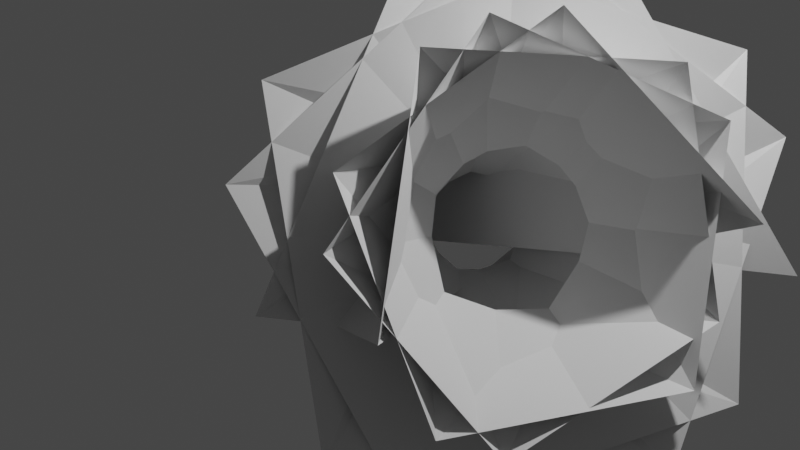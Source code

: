 # Source: flower.blend  (saved by Blender 2.93.21; exported with 4.5.12 LTS)
import bpy
from mathutils import Matrix  # noqa: F401  (used for matrix-valued properties, if any)

bpy.ops.wm.read_factory_settings(use_empty=True)
scene = bpy.context.scene
scene.name = 'Scene'

# ---- collections
col_collection = bpy.data.collections.new('Collection'); scene.collection.children.link(col_collection)

# ---- world
world_world = bpy.data.worlds.new('World'); scene.world = world_world
world_world.use_nodes = True; world_world.node_tree.nodes.clear()
_N = world_world.node_tree.nodes; _L = world_world.node_tree.links
n0 = _N.new('ShaderNodeOutputWorld'); n0.name = 'World Output'; n0.location = (300, 300)
n1 = _N.new('ShaderNodeBackground'); n1.name = 'Background'; n1.location = (10, 300)
n1.inputs[0].default_value = (0.05088, 0.05088, 0.05088, 1.0)
_L.new(n1.outputs[0], n0.inputs[0])
n0.is_active_output = True
world_world.color = (0.05088, 0.05088, 0.05088)
world_world.use_sun_shadow = False
world_world.sun_shadow_jitter_overblur = 0.0

# ---- cameras
cam_camera = bpy.data.cameras.new('Camera')
cam_camera.clip_end = 100.0
cam_camera.ortho_scale = 7.314

# ---- lights
light_light = bpy.data.lights.new('Light', 'POINT')
light_light.transmission_factor = 0.0
light_light.energy = 1000.0
light_light.shadow_soft_size = 0.1
light_light.shadow_maximum_resolution = 0.006
light_light.use_absolute_resolution = True

# ---- meshes
me_cube_001 = bpy.data.meshes.new('Cube.001')
me_cube_001.from_pydata([(-2.593, -1.054, -0.8755), (-0.6667, -0.271, 0.2036), (-0.6667, 0.2451, -0.2252), (-0.1816, 0.4423, 0.3674), (0.603, -0.271, -0.2252), (1.756, 0.1691, 0.3212), (1.809, 0.782, -0.3409), (-0.6529, -0.9253, -0.6007), (-0.8882, -0.8588, 0.009541), (-1.128, -0.2662, 0.2133), (-0.9961, -0.6938, 0.8653), (0.1565, -0.3568, 0.6822), (0.43, -0.757, 1.93), (0.1686, 0.0403, 2.252), (-0.3167, -0.3699, -0.7042), (-1.243, -0.905, -0.282), (-1.001, -1.658, -0.2631), (-0.3016, -1.262, 0.6481), (-0.08249, -2.539, 0.9821), (-0.8391, -2.551, 1.467), (-0.388, -0.03264, -0.1444), (-0.8376, -0.7052, -0.9619), (-0.1884, -0.9914, -1.311), (-0.07855, -1.617, -0.2759), (0.82, -2.397, -0.889), (0.1612, -2.912, -1.219), (-0.759, -0.4235, 0.232), (-0.5251, 0.03101, -0.7982), (0.6007, 0.6143, -0.888), (0.4883, -0.8857, -0.6924), (1.773, -0.5456, -0.854), (1.657, -0.4964, -1.744), (-0.8686, -0.9514, -0.1441), (-0.778, 0.1903, -0.0385), (-0.4046, 0.2595, 0.6552), (0.5417, -0.1734, 0.0285), (1.335, 0.2151, 1.034), (1.386, 1.042, 0.6861), (-0.551, -0.818, -0.704), (-1.214, -0.4683, 0.1683), (-1.106, -1.048, 0.6958), (0.0009221, -0.5576, 0.7965), (0.1685, -1.265, 1.92), (-0.2419, -0.6228, 2.396), (-0.2866, -0.225, -0.6009), (-1.174, -0.9487, -0.4905), (-0.8313, -1.647, -0.6335), (-0.3162, -1.457, 0.4502), (0.03773, -2.748, 0.4638), (-0.7647, -2.974, 0.8002), (-0.4752, -0.06927, 0.009263), (-0.718, -0.5244, -1.019), (0.004207, -0.6326, -1.322), (0.06991, -1.512, -0.4868), (1.14, -1.991, -1.132), (0.608, -2.455, -1.688), (-0.8316, -0.5863, 0.2037), (-0.5361, 0.1629, -0.6174), (0.4266, 0.7821, -0.3662), (0.5754, -0.6388, -0.5973), (1.697, -0.1781, -0.4255), (1.8, 0.1489, -1.306), (-0.8168, -0.9942, -0.3116), (-0.9031, 0.07379, 0.1065), (-0.6339, -0.01908, 0.8443), (0.4357, -0.1585, 0.2857), (1.032, 0.007156, 1.472), (1.009, 0.8999, 1.369), (-0.4532, -0.676, -0.7574), (-1.264, -0.657, 0.05816), (-1.142, -1.348, 0.4231), (-0.1378, -0.7973, 0.8269), (-0.01499, -1.774, 1.734), (-0.5692, -1.338, 2.291), (-1.073, -0.9243, -0.6893), (-0.6197, -1.515, -0.9556), (-0.2779, -1.589, 0.2078), (0.4485, -2.616, -0.1516), (-0.404, -3.043, -0.1107), (-0.1502, -2.51, -0.2974), (0.1288, 0.4406, -0.2762), (0.1204, 0.4145, -0.2256), (0.112, 0.385, -0.1769), (0.1035, 0.3512, -0.1312), (0.09494, 0.3153, -0.08715), (0.08641, 0.2764, -0.04571), (0.07793, 0.2348, -0.007067), (0.06954, 0.1905, 0.0286), (0.06127, 0.1439, 0.06111), (0.05316, 0.09509, 0.09033), (0.04526, 0.04436, 0.1161), (0.0376, -0.008069, 0.1383), (1.248, -0.3454, -0.3065), (1.247, -0.3512, -0.3043), (1.246, -0.3569, -0.3022), (1.245, -0.3628, -0.3004), (1.244, -0.3686, -0.2986), (1.244, -0.3746, -0.2971), (1.243, -0.3806, -0.2957), (1.242, -0.3866, -0.2945), (1.241, -0.3926, -0.2935), (1.241, -0.3987, -0.2927), (1.24, -0.4048, -0.2919), (1.239, -0.415, -0.2912)], [(58, 80), (80, 81), (81, 82), (82, 83), (83, 84), (84, 85), (85, 86), (86, 87), (87, 88), (88, 89), (89, 90), (90, 91), (60, 92), (92, 93), (93, 94), (94, 95), (95, 96), (96, 97), (97, 98), (98, 99), (99, 100), (100, 101), (101, 102), (102, 103)], [(0, 1, 3, 2), (1, 5, 12, 8), (3, 1, 8, 10), (4, 5, 1, 0), (2, 6, 4, 0), (6, 2, 9, 13), (11, 13, 19, 17), (12, 11, 17, 18), (10, 8, 7, 16), (5, 4, 11, 12), (4, 6, 13, 11), (2, 3, 10, 9), (16, 7, 14, 22), (19, 15, 21, 25), (7, 18, 24, 14), (9, 10, 16, 15), (8, 12, 18, 7), (13, 9, 15, 19), (21, 22, 28, 27), (23, 25, 31, 29), (24, 23, 29, 30), (18, 17, 23, 24), (17, 19, 25, 23), (15, 16, 22, 21), (28, 20, 26, 34), (31, 27, 33, 37), (20, 30, 36, 26), (14, 24, 30, 20), (25, 21, 27, 31), (22, 14, 20, 28), (33, 34, 40, 39), (35, 37, 43, 41), (36, 35, 41, 42), (30, 29, 35, 36), (29, 31, 37, 35), (27, 28, 34, 33), (42, 41, 47, 48), (40, 32, 38, 46), (43, 39, 45, 49), (26, 36, 42, 32), (37, 33, 39, 43), (34, 26, 32, 40), (38, 48, 54, 44), (45, 46, 52, 51), (47, 49, 55, 53), (41, 43, 49, 47), (39, 40, 46, 45), (32, 42, 48, 38), (54, 53, 59, 60), (52, 44, 50, 58), (55, 51, 57, 61), (49, 45, 51, 55), (46, 38, 44, 52), (48, 47, 53, 54), (61, 57, 63, 67), (50, 60, 66, 56), (57, 58, 64, 63), (53, 55, 61, 59), (51, 52, 58, 57), (44, 54, 60, 50), (66, 65, 71, 72), (64, 56, 62, 70), (67, 63, 69, 73), (58, 50, 56, 64), (60, 59, 65, 66), (59, 61, 67, 65), (73, 69, 74, 78), (62, 72, 77, 68), (69, 70, 75, 74), (65, 67, 73, 71), (63, 64, 70, 69), (56, 66, 72, 62), (74, 75, 79, 78), (78, 79, 77, 76), (79, 75, 68, 77), (70, 62, 68, 75), (72, 71, 76, 77), (71, 73, 78, 76)])
_uv = me_cube_001.uv_layers.new(name='UVMap')
_uv.uv.foreach_set('vector', [0.375, 0.0, 0.625, 0.0, 0.625, 0.25, 0.375, 0.25, 0.625, 1.0, 0.625, 0.75, 0.625, 0.75, 0.625, 1.0, 0.625, 0.25, 0.625, 0.0, 0.625, 0.0, 0.625, 0.25, 0.375, 0.75, 0.625, 0.75, 0.625, 1.0, 0.375, 1.0, 0.125, 0.5, 0.375, 0.5, 0.375, 0.75, 0.125, 0.75, 0.375, 0.5, 0.125, 0.5, 0.125, 0.5, 0.375, 0.5, 0.375, 0.75, 0.375, 0.5, 0.375, 0.5, 0.375, 0.75, 0.625, 0.75, 0.375, 0.75, 0.375, 0.75, 0.625, 0.75, 0.625, 0.25, 0.625, 0.0, 0.625, 0.0, 0.625, 0.25, 0.625, 0.75, 0.375, 0.75, 0.375, 0.75, 0.625, 0.75, 0.375, 0.75, 0.375, 0.5, 0.375, 0.5, 0.375, 0.75, 0.375, 0.25, 0.625, 0.25, 0.625, 0.25, 0.375, 0.25, 0.625, 0.25, 0.625, 0.0, 0.625, 0.0, 0.625, 0.25, 0.375, 0.5, 0.125, 0.5, 0.125, 0.5, 0.375, 0.5, 0.625, 1.0, 0.625, 0.75, 0.625, 0.75, 0.625, 1.0, 0.375, 0.25, 0.625, 0.25, 0.625, 0.25, 0.375, 0.25, 0.625, 1.0, 0.625, 0.75, 0.625, 0.75, 0.625, 1.0, 0.375, 0.5, 0.125, 0.5, 0.125, 0.5, 0.375, 0.5, 0.375, 0.25, 0.625, 0.25, 0.625, 0.25, 0.375, 0.25, 0.375, 0.75, 0.375, 0.5, 0.375, 0.5, 0.375, 0.75, 0.625, 0.75, 0.375, 0.75, 0.375, 0.75, 0.625, 0.75, 0.625, 0.75, 0.375, 0.75, 0.375, 0.75, 0.625, 0.75, 0.375, 0.75, 0.375, 0.5, 0.375, 0.5, 0.375, 0.75, 0.375, 0.25, 0.625, 0.25, 0.625, 0.25, 0.375, 0.25, 0.625, 0.25, 0.625, 0.0, 0.625, 0.0, 0.625, 0.25, 0.375, 0.5, 0.125, 0.5, 0.125, 0.5, 0.375, 0.5, 0.625, 1.0, 0.625, 0.75, 0.625, 0.75, 0.625, 1.0, 0.625, 1.0, 0.625, 0.75, 0.625, 0.75, 0.625, 1.0, 0.375, 0.5, 0.125, 0.5, 0.125, 0.5, 0.375, 0.5, 0.625, 0.25, 0.625, 0.0, 0.625, 0.0, 0.625, 0.25, 0.375, 0.25, 0.625, 0.25, 0.625, 0.25, 0.375, 0.25, 0.375, 0.75, 0.375, 0.5, 0.375, 0.5, 0.375, 0.75, 0.625, 0.75, 0.375, 0.75, 0.375, 0.75, 0.625, 0.75, 0.625, 0.75, 0.375, 0.75, 0.375, 0.75, 0.625, 0.75, 0.375, 0.75, 0.375, 0.5, 0.375, 0.5, 0.375, 0.75, 0.375, 0.25, 0.625, 0.25, 0.625, 0.25, 0.375, 0.25, 0.625, 0.75, 0.375, 0.75, 0.375, 0.75, 0.625, 0.75, 0.625, 0.25, 0.625, 0.0, 0.625, 0.0, 0.625, 0.25, 0.375, 0.5, 0.125, 0.5, 0.125, 0.5, 0.375, 0.5, 0.625, 1.0, 0.625, 0.75, 0.625, 0.75, 0.625, 1.0, 0.375, 0.5, 0.125, 0.5, 0.125, 0.5, 0.375, 0.5, 0.625, 0.25, 0.625, 0.0, 0.625, 0.0, 0.625, 0.25, 0.625, 1.0, 0.625, 0.75, 0.625, 0.75, 0.625, 1.0, 0.375, 0.25, 0.625, 0.25, 0.625, 0.25, 0.375, 0.25, 0.375, 0.75, 0.375, 0.5, 0.375, 0.5, 0.375, 0.75, 0.375, 0.75, 0.375, 0.5, 0.375, 0.5, 0.375, 0.75, 0.375, 0.25, 0.625, 0.25, 0.625, 0.25, 0.375, 0.25, 0.625, 1.0, 0.625, 0.75, 0.625, 0.75, 0.625, 1.0, 0.625, 0.75, 0.375, 0.75, 0.375, 0.75, 0.625, 0.75, 0.625, 0.25, 0.625, 0.0, 0.625, 0.0, 0.625, 0.25, 0.375, 0.5, 0.125, 0.5, 0.125, 0.5, 0.375, 0.5, 0.375, 0.5, 0.125, 0.5, 0.125, 0.5, 0.375, 0.5, 0.625, 0.25, 0.625, 0.0, 0.625, 0.0, 0.625, 0.25, 0.625, 0.75, 0.375, 0.75, 0.375, 0.75, 0.625, 0.75, 0.375, 0.5, 0.125, 0.5, 0.125, 0.5, 0.375, 0.5, 0.625, 1.0, 0.625, 0.75, 0.625, 0.75, 0.625, 1.0, 0.375, 0.25, 0.625, 0.25, 0.625, 0.25, 0.375, 0.25, 0.375, 0.75, 0.375, 0.5, 0.375, 0.5, 0.375, 0.75, 0.375, 0.25, 0.625, 0.25, 0.625, 0.25, 0.375, 0.25, 0.625, 1.0, 0.625, 0.75, 0.625, 0.75, 0.625, 1.0, 0.625, 0.75, 0.375, 0.75, 0.375, 0.75, 0.625, 0.75, 0.625, 0.25, 0.625, 0.0, 0.625, 0.0, 0.625, 0.25, 0.375, 0.5, 0.125, 0.5, 0.125, 0.5, 0.375, 0.5, 0.625, 0.25, 0.625, 0.0, 0.625, 0.0, 0.625, 0.25, 0.625, 0.75, 0.375, 0.75, 0.375, 0.75, 0.625, 0.75, 0.375, 0.75, 0.375, 0.5, 0.375, 0.5, 0.375, 0.75, 0.375, 0.5, 0.125, 0.5, 0.125, 0.5, 0.375, 0.5, 0.625, 1.0, 0.625, 0.75, 0.625, 0.75, 0.625, 1.0, 0.375, 0.25, 0.625, 0.25, 0.625, 0.25, 0.375, 0.25, 0.375, 0.75, 0.375, 0.5, 0.375, 0.5, 0.375, 0.75, 0.375, 0.25, 0.625, 0.25, 0.625, 0.25, 0.375, 0.25, 0.625, 1.0, 0.625, 0.75, 0.625, 0.75, 0.625, 1.0, 0.375, 0.25, 0.625, 0.25, 0.625, 0.5, 0.375, 0.5, 0.375, 0.5, 0.625, 0.5, 0.625, 0.75, 0.375, 0.75, 0.625, 0.5, 0.875, 0.5, 0.875, 0.75, 0.625, 0.75, 0.625, 0.25, 0.625, 0.0, 0.625, 0.0, 0.625, 0.25, 0.625, 0.75, 0.375, 0.75, 0.375, 0.75, 0.625, 0.75, 0.375, 0.75, 0.375, 0.5, 0.375, 0.5, 0.375, 0.75])
me_cube_001.use_remesh_fix_poles = True
me_cube_001.use_remesh_preserve_attributes = False
me_cube_001.update()

# ---- objects
ob_light = bpy.data.objects.new('Light', light_light)
ob_camera = bpy.data.objects.new('Camera', cam_camera)
ob_cube = bpy.data.objects.new('Cube', me_cube_001)

# ---- transforms, parenting, visibility, modifiers, constraints
ob_light.location = (4.076, 1.005, 5.904)
ob_light.rotation_euler = (0.6503, 0.05522, 1.866)
ob_light.lock_rotations_4d = False
ob_light.empty_display_type = 'ARROWS'
ob_light.color = (0.0, 0.0, 0.0, 0.0)
ob_light.lineart.crease_threshold = 0.0
ob_camera.location = (7.359, -6.926, 4.958)
ob_camera.rotation_euler = (1.109, 0.0, 0.8149)
ob_camera.lock_rotations_4d = False
ob_camera.empty_display_type = 'ARROWS'
ob_camera.color = (0.0, 0.0, 0.0, 0.0)
ob_camera.display_type = 'WIRE'
ob_camera.lineart.crease_threshold = 0.0
ob_cube.location = (1.996, 0.109, 0.8755)

# ---- collection membership
col_collection.objects.link(ob_light)
col_collection.objects.link(ob_camera)
col_collection.objects.link(ob_cube)

# ---- scene / render settings (as saved in the file)
scene.camera = ob_camera
scene.frame_start = 1; scene.frame_end = 250; scene.frame_set(1)
scene.render.engine = 'BLENDER_EEVEE_NEXT'
scene.cycles.use_denoising = False
scene.cycles.samples = 128
scene.cycles.sampling_pattern = 'TABULATED_SOBOL'
scene.cycles.use_adaptive_sampling = False
scene.cycles.use_light_tree = False
scene.view_settings.view_transform = 'Filmic'
bpy.context.view_layer.update()
